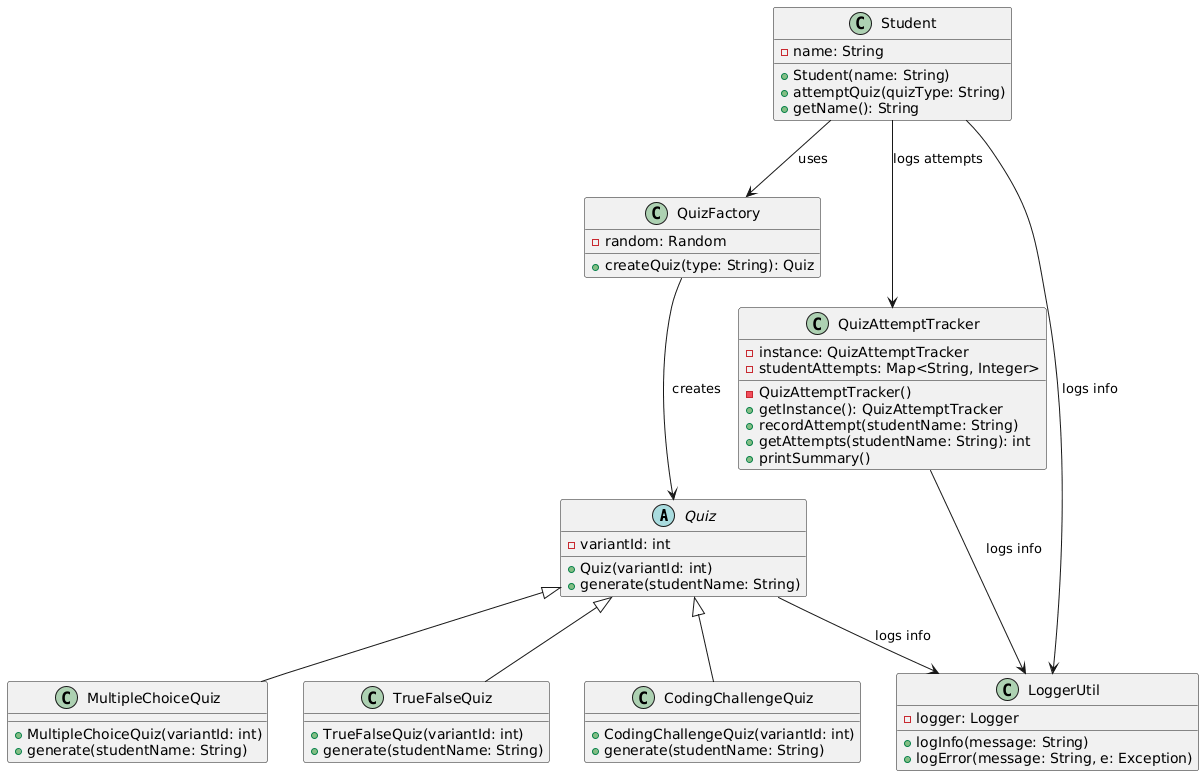

The diagram above was rendered by PlantUML. Its source (embedded in the PNG):
@startuml
abstract class Quiz {
    -variantId: int
    +Quiz(variantId: int)
    +generate(studentName: String)
}

class MultipleChoiceQuiz {
    +MultipleChoiceQuiz(variantId: int)
    +generate(studentName: String)
}

class TrueFalseQuiz {
    +TrueFalseQuiz(variantId: int)
    +generate(studentName: String)
}

class CodingChallengeQuiz {
    +CodingChallengeQuiz(variantId: int)
    +generate(studentName: String)
}

class QuizFactory {
    -random: Random
    +createQuiz(type: String): Quiz
}

class Student {
    -name: String
    +Student(name: String)
    +attemptQuiz(quizType: String)
    +getName(): String
}

class QuizAttemptTracker {
    -instance: QuizAttemptTracker
    -studentAttempts: Map<String, Integer>
    -QuizAttemptTracker()
    +getInstance(): QuizAttemptTracker
    +recordAttempt(studentName: String)
    +getAttempts(studentName: String): int
    +printSummary()
}

class LoggerUtil {
    -logger: Logger
    +logInfo(message: String)
    +logError(message: String, e: Exception)
}

Quiz <|-- MultipleChoiceQuiz
Quiz <|-- TrueFalseQuiz
Quiz <|-- CodingChallengeQuiz

Student --> QuizFactory : uses
Student --> QuizAttemptTracker : logs attempts
QuizFactory --> Quiz : creates
Quiz --> LoggerUtil : logs info
Student --> LoggerUtil : logs info
QuizAttemptTracker --> LoggerUtil : logs info
@enduml